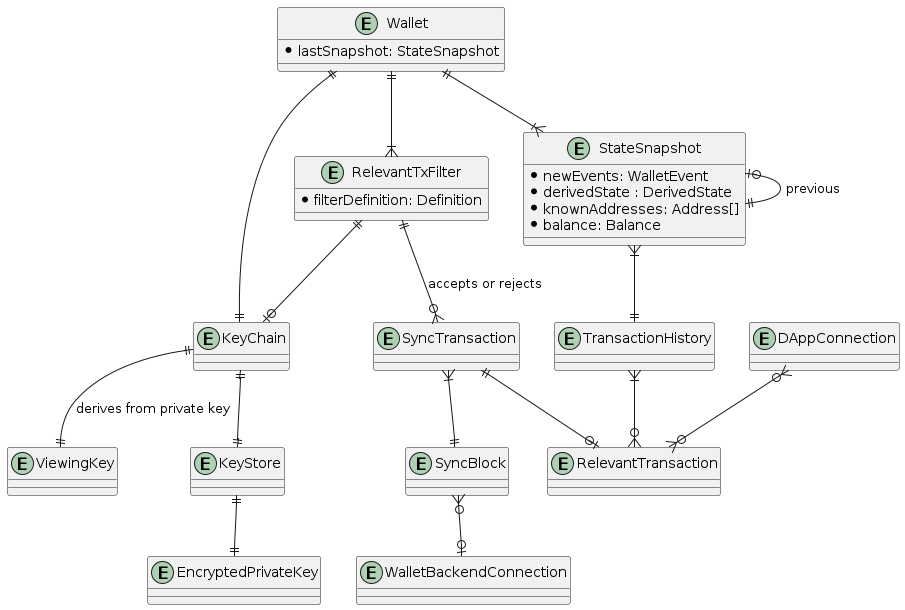

The diagram above was rendered by PlantUML. Its source (embedded in the PNG):
@startuml

entity EncryptedPrivateKey {}
entity ViewingKey {

}
entity KeyStore {}
entity KeyChain {}
entity RelevantTxFilter {
  * filterDefinition: Definition
}
entity SyncBlock {}
entity SyncTransaction {}
entity RelevantTransaction {}
entity TransactionHistory {}
entity DAppConnection {}
entity WalletBackendConnection {}
entity StateSnapshot {
  * newEvents: WalletEvent
  * derivedState : DerivedState
  * knownAddresses: Address[]
  * balance: Balance
}
entity Wallet {
  * lastSnapshot: StateSnapshot
}

Wallet ||--|{ StateSnapshot
Wallet ||--|| KeyChain
Wallet ||--|{ RelevantTxFilter

StateSnapshot }|--|| TransactionHistory
StateSnapshot |o--|| StateSnapshot : previous

TransactionHistory }|--o{ RelevantTransaction

DAppConnection }o--o{ RelevantTransaction
SyncBlock }o--o| WalletBackendConnection
SyncTransaction ||--o| RelevantTransaction
SyncTransaction }|--|| SyncBlock


RelevantTxFilter ||--o| KeyChain
RelevantTxFilter ||--o{ SyncTransaction : accepts or rejects

KeyChain ||--|| ViewingKey : derives from private key
KeyChain ||--|| KeyStore
KeyStore ||--|| EncryptedPrivateKey
@enduml